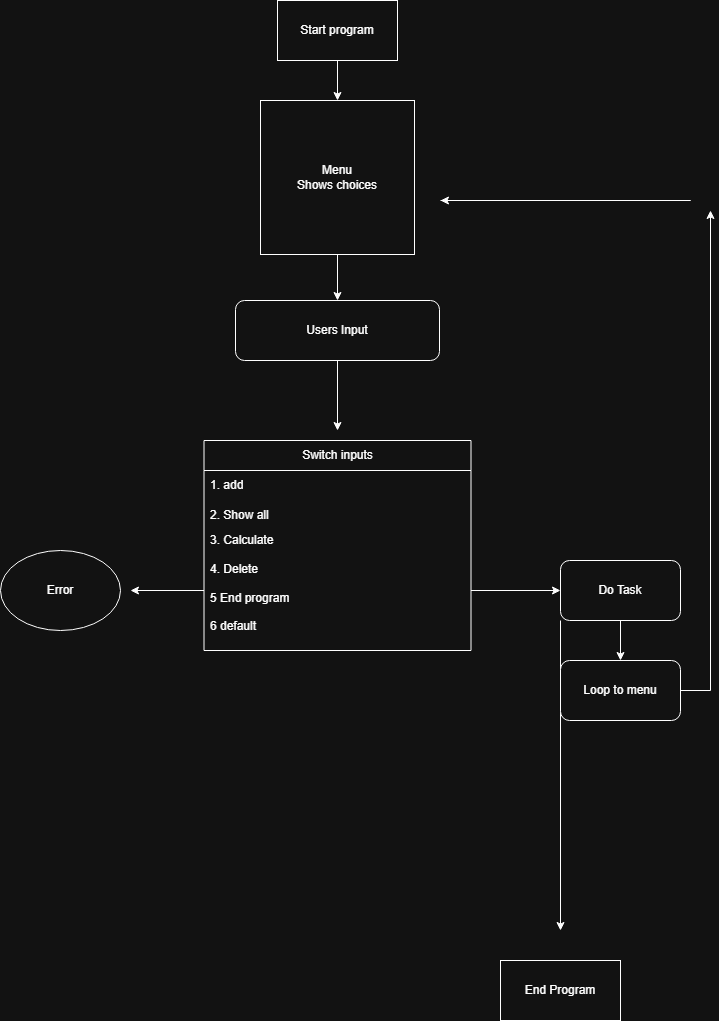

The diagram above was exported from draw.io. Its source (the exported page's mxGraphModel, read from the mxfile embedded in the PNG):
<mxGraphModel dx="2892" dy="1104" grid="1" gridSize="10" guides="1" tooltips="1" connect="1" arrows="1" fold="1" page="1" pageScale="1" pageWidth="827" pageHeight="1169" math="0" shadow="0">
  <root>
    <mxCell id="0" />
    <mxCell id="1" parent="0" />
    <mxCell id="yzLc4CfBErM7yyB__Hhd-8" value="" style="edgeStyle=orthogonalEdgeStyle;rounded=0;orthogonalLoop=1;jettySize=auto;html=1;" edge="1" parent="1" source="yzLc4CfBErM7yyB__Hhd-1" target="yzLc4CfBErM7yyB__Hhd-2">
      <mxGeometry relative="1" as="geometry" />
    </mxCell>
    <mxCell id="yzLc4CfBErM7yyB__Hhd-1" value="Start program" style="rounded=0;whiteSpace=wrap;html=1;" vertex="1" parent="1">
      <mxGeometry x="357" y="70" width="120" height="60" as="geometry" />
    </mxCell>
    <mxCell id="yzLc4CfBErM7yyB__Hhd-9" value="" style="edgeStyle=orthogonalEdgeStyle;rounded=0;orthogonalLoop=1;jettySize=auto;html=1;" edge="1" parent="1" source="yzLc4CfBErM7yyB__Hhd-2" target="yzLc4CfBErM7yyB__Hhd-3">
      <mxGeometry relative="1" as="geometry" />
    </mxCell>
    <mxCell id="yzLc4CfBErM7yyB__Hhd-2" value="Menu&lt;div&gt;Shows choices&lt;/div&gt;" style="whiteSpace=wrap;html=1;aspect=fixed;" vertex="1" parent="1">
      <mxGeometry x="340" y="170" width="154" height="154" as="geometry" />
    </mxCell>
    <mxCell id="yzLc4CfBErM7yyB__Hhd-10" value="" style="edgeStyle=orthogonalEdgeStyle;rounded=0;orthogonalLoop=1;jettySize=auto;html=1;" edge="1" parent="1" source="yzLc4CfBErM7yyB__Hhd-3">
      <mxGeometry relative="1" as="geometry">
        <mxPoint x="417" y="500" as="targetPoint" />
        <Array as="points">
          <mxPoint x="417" y="500" />
          <mxPoint x="417" y="500" />
        </Array>
      </mxGeometry>
    </mxCell>
    <mxCell id="yzLc4CfBErM7yyB__Hhd-3" value="Users Input" style="rounded=1;whiteSpace=wrap;html=1;" vertex="1" parent="1">
      <mxGeometry x="315" y="370" width="204" height="60" as="geometry" />
    </mxCell>
    <mxCell id="yzLc4CfBErM7yyB__Hhd-4" value="Switch inputs" style="swimlane;fontStyle=0;childLayout=stackLayout;horizontal=1;startSize=30;horizontalStack=0;resizeParent=1;resizeParentMax=0;resizeLast=0;collapsible=1;marginBottom=0;whiteSpace=wrap;html=1;" vertex="1" parent="1">
      <mxGeometry x="283.5" y="510" width="267" height="210" as="geometry" />
    </mxCell>
    <mxCell id="yzLc4CfBErM7yyB__Hhd-5" value="1. add" style="text;strokeColor=none;fillColor=none;align=left;verticalAlign=middle;spacingLeft=4;spacingRight=4;overflow=hidden;points=[[0,0.5],[1,0.5]];portConstraint=eastwest;rotatable=0;whiteSpace=wrap;html=1;" vertex="1" parent="yzLc4CfBErM7yyB__Hhd-4">
      <mxGeometry y="30" width="267" height="30" as="geometry" />
    </mxCell>
    <mxCell id="yzLc4CfBErM7yyB__Hhd-6" value="2. Show all" style="text;strokeColor=none;fillColor=none;align=left;verticalAlign=middle;spacingLeft=4;spacingRight=4;overflow=hidden;points=[[0,0.5],[1,0.5]];portConstraint=eastwest;rotatable=0;whiteSpace=wrap;html=1;" vertex="1" parent="yzLc4CfBErM7yyB__Hhd-4">
      <mxGeometry y="60" width="267" height="30" as="geometry" />
    </mxCell>
    <mxCell id="yzLc4CfBErM7yyB__Hhd-12" style="edgeStyle=orthogonalEdgeStyle;rounded=0;orthogonalLoop=1;jettySize=auto;html=1;" edge="1" parent="yzLc4CfBErM7yyB__Hhd-4" source="yzLc4CfBErM7yyB__Hhd-7">
      <mxGeometry relative="1" as="geometry">
        <mxPoint x="356.5" y="150" as="targetPoint" />
      </mxGeometry>
    </mxCell>
    <mxCell id="yzLc4CfBErM7yyB__Hhd-14" style="edgeStyle=orthogonalEdgeStyle;rounded=0;orthogonalLoop=1;jettySize=auto;html=1;" edge="1" parent="yzLc4CfBErM7yyB__Hhd-4" source="yzLc4CfBErM7yyB__Hhd-7">
      <mxGeometry relative="1" as="geometry">
        <mxPoint x="-73.5" y="150" as="targetPoint" />
      </mxGeometry>
    </mxCell>
    <mxCell id="yzLc4CfBErM7yyB__Hhd-7" value="3. Calculate&lt;div&gt;&lt;br&gt;&lt;/div&gt;&lt;div&gt;4. Delete&lt;/div&gt;&lt;div&gt;&lt;br&gt;&lt;/div&gt;&lt;div&gt;5 End program&lt;/div&gt;&lt;div&gt;&lt;br&gt;&lt;/div&gt;&lt;div&gt;6 default&lt;br&gt;&lt;div&gt;&lt;br&gt;&lt;/div&gt;&lt;/div&gt;" style="text;strokeColor=none;fillColor=none;align=left;verticalAlign=middle;spacingLeft=4;spacingRight=4;overflow=hidden;points=[[0,0.5],[1,0.5]];portConstraint=eastwest;rotatable=0;whiteSpace=wrap;html=1;" vertex="1" parent="yzLc4CfBErM7yyB__Hhd-4">
      <mxGeometry y="90" width="267" height="120" as="geometry" />
    </mxCell>
    <mxCell id="yzLc4CfBErM7yyB__Hhd-17" value="" style="edgeStyle=orthogonalEdgeStyle;rounded=0;orthogonalLoop=1;jettySize=auto;html=1;" edge="1" parent="1" source="yzLc4CfBErM7yyB__Hhd-11" target="yzLc4CfBErM7yyB__Hhd-16">
      <mxGeometry relative="1" as="geometry" />
    </mxCell>
    <mxCell id="yzLc4CfBErM7yyB__Hhd-20" style="edgeStyle=orthogonalEdgeStyle;rounded=0;orthogonalLoop=1;jettySize=auto;html=1;exitX=0;exitY=1;exitDx=0;exitDy=0;" edge="1" parent="1" source="yzLc4CfBErM7yyB__Hhd-11">
      <mxGeometry relative="1" as="geometry">
        <mxPoint x="640" y="1000" as="targetPoint" />
      </mxGeometry>
    </mxCell>
    <mxCell id="yzLc4CfBErM7yyB__Hhd-11" value="Do Task" style="rounded=1;whiteSpace=wrap;html=1;" vertex="1" parent="1">
      <mxGeometry x="640" y="630" width="120" height="60" as="geometry" />
    </mxCell>
    <mxCell id="yzLc4CfBErM7yyB__Hhd-15" value="Error" style="ellipse;whiteSpace=wrap;html=1;" vertex="1" parent="1">
      <mxGeometry x="80" y="620" width="120" height="80" as="geometry" />
    </mxCell>
    <mxCell id="yzLc4CfBErM7yyB__Hhd-18" style="edgeStyle=orthogonalEdgeStyle;rounded=0;orthogonalLoop=1;jettySize=auto;html=1;" edge="1" parent="1" source="yzLc4CfBErM7yyB__Hhd-16">
      <mxGeometry relative="1" as="geometry">
        <mxPoint x="790" y="280" as="targetPoint" />
      </mxGeometry>
    </mxCell>
    <mxCell id="yzLc4CfBErM7yyB__Hhd-16" value="Loop to menu" style="rounded=1;whiteSpace=wrap;html=1;" vertex="1" parent="1">
      <mxGeometry x="640" y="730" width="120" height="60" as="geometry" />
    </mxCell>
    <mxCell id="yzLc4CfBErM7yyB__Hhd-19" value="" style="endArrow=classic;html=1;rounded=0;" edge="1" parent="1">
      <mxGeometry width="50" height="50" relative="1" as="geometry">
        <mxPoint x="520" y="270" as="sourcePoint" />
        <mxPoint x="520" y="270" as="targetPoint" />
        <Array as="points">
          <mxPoint x="770" y="270" />
        </Array>
      </mxGeometry>
    </mxCell>
    <mxCell id="yzLc4CfBErM7yyB__Hhd-21" value="End Program" style="rounded=0;whiteSpace=wrap;html=1;" vertex="1" parent="1">
      <mxGeometry x="580" y="1030" width="120" height="60" as="geometry" />
    </mxCell>
  </root>
</mxGraphModel>